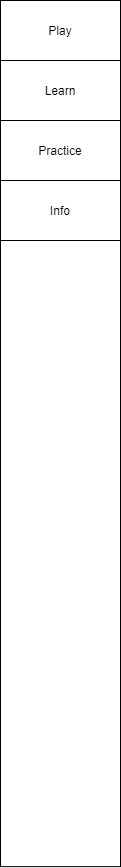

The diagram above was exported from draw.io. Its source (the exported page's mxGraphModel, read from the mxfile embedded in the PNG):
<mxGraphModel dx="1038" dy="585" grid="1" gridSize="10" guides="1" tooltips="1" connect="1" arrows="1" fold="1" page="1" pageScale="1" pageWidth="850" pageHeight="1100" math="0" shadow="0">
  <root>
    <mxCell id="0" />
    <mxCell id="1" parent="0" />
    <mxCell id="UVdLFIYX5_TkMGl6HAuc-1" value="" style="rounded=0;whiteSpace=wrap;html=1;aspect=fixed;" parent="1" vertex="1">
      <mxGeometry x="365" y="117" width="120" height="866.13" as="geometry" />
    </mxCell>
    <mxCell id="UVdLFIYX5_TkMGl6HAuc-2" value="Play" style="rounded=0;whiteSpace=wrap;html=1;" parent="1" vertex="1">
      <mxGeometry x="365" y="117" width="120" height="60" as="geometry" />
    </mxCell>
    <mxCell id="UVdLFIYX5_TkMGl6HAuc-3" value="Learn" style="rounded=0;whiteSpace=wrap;html=1;" parent="1" vertex="1">
      <mxGeometry x="365" y="177" width="120" height="60" as="geometry" />
    </mxCell>
    <mxCell id="UVdLFIYX5_TkMGl6HAuc-4" value="Practice" style="rounded=0;whiteSpace=wrap;html=1;" parent="1" vertex="1">
      <mxGeometry x="365" y="237" width="120" height="60" as="geometry" />
    </mxCell>
    <mxCell id="UVdLFIYX5_TkMGl6HAuc-5" value="Info" style="rounded=0;whiteSpace=wrap;html=1;" parent="1" vertex="1">
      <mxGeometry x="365" y="297" width="120" height="60" as="geometry" />
    </mxCell>
  </root>
</mxGraphModel>